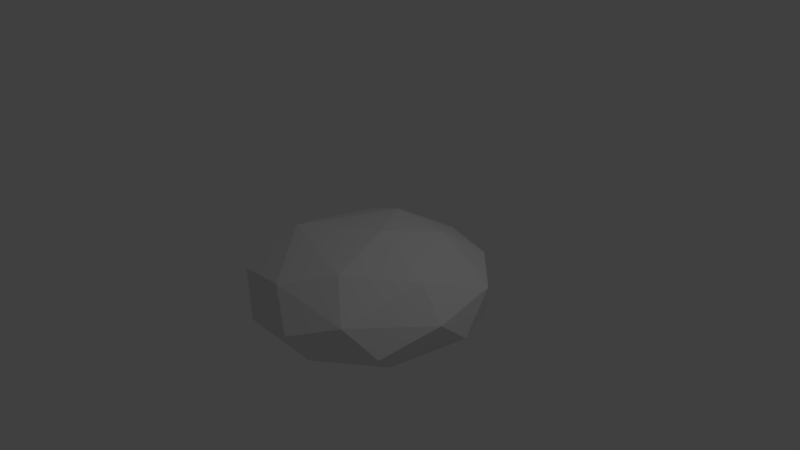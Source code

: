 # Source: donguri.blend  (saved by Blender 2.79.0; exported with 4.5.12 LTS)
import bpy
from mathutils import Matrix  # noqa: F401  (used for matrix-valued properties, if any)

bpy.ops.wm.read_factory_settings(use_empty=True)
scene = bpy.context.scene
scene.name = 'Scene'

# ---- collections
col_collection_1 = bpy.data.collections.new('Collection 1'); scene.collection.children.link(col_collection_1)

# ---- materials (node trees are filled in below, after node groups)
mat_material = bpy.data.materials.new('Material')
mat_material.alpha_threshold = 0.0
mat_material.use_transparent_shadow = False
mat_material.roughness = 0.5
mat_material.line_color = (0.0, 0.0, 0.0, 1.0)

# ---- material node trees

# ---- world
world_world = bpy.data.worlds.new('World'); scene.world = world_world
world_world.color = (0.05088, 0.05088, 0.05088)
world_world.use_sun_shadow = False
world_world.sun_shadow_jitter_overblur = 0.0
world_world.cycles.sampling_method = 'MANUAL'

# ---- cameras
cam_camera = bpy.data.cameras.new('Camera')
cam_camera.clip_end = 100.0
cam_camera.lens = 35.0
cam_camera.sensor_width = 32.0
cam_camera.sensor_height = 18.0
cam_camera.ortho_scale = 7.314
cam_camera.dof.focus_distance = 0.0
cam_camera.dof.aperture_fstop = 128.0

# ---- lights
light_lamp = bpy.data.lights.new('Lamp', 'POINT')
light_lamp.transmission_factor = 0.0
light_lamp.cutoff_distance = 30.0
light_lamp.energy = 100.0
light_lamp.shadow_buffer_clip_start = 1.001
light_lamp.shadow_soft_size = 0.1
light_lamp.shadow_maximum_resolution = 0.006
light_lamp.use_absolute_resolution = True

# ---- meshes
me_sphere = bpy.data.meshes.new('Sphere')
me_sphere.from_pydata([(-0.3613, 0.8552, 0.2414), (-0.394, 1.583, -0.5366), (-0.01522, 1.57, -0.1608), (0.7359, 1.401, -0.2026), (0.5876, 1.439, -0.6133), (1.424, 0.7028, -0.1729), (1.205, 0.9741, -0.6709), (0.5426, 0.8158, 0.2237), (0.2681, 0.555, -1.119), (1.568, -0.2719, -0.2394), (1.568, 0.1626, -0.6088), (1.178, 0.1821, -0.9233), (0.4282, -0.4898, -1.13), (1.177, -0.1947, 0.1407), (1.171, -0.7259, -0.8089), (1.282, -1.0, -0.5208), (0.9261, -1.253, -0.1472), (0.3059, -1.597, -0.3931), (0.4044, -1.347, -0.7977), (0.4708, -0.894, 0.231), (-0.1582, -1.349, 0.02735), (-0.3899, -1.571, -0.4904), (0.1713, 0.06442, 0.3779), (-1.05, -1.186, -0.1856), (-0.8364, -1.147, -0.8185), (-1.495, -0.639, -0.379), (-1.527, 0.1364, -0.6979), (-1.228, -0.3329, -0.9004), (-0.9186, -0.4463, 0.2386), (-1.038, 1.045, -0.04028), (-1.545, 0.3147, -0.1512), (-1.239, 1.004, -0.5748), (-0.5338, 0.03379, -1.143), (-0.8094, 0.9983, -0.8691), (0.1679, 1.148, -0.958)], [], [(2, 4, 1), (7, 3, 2), (7, 5, 3), (3, 5, 6), (3, 6, 4), (4, 6, 34), (6, 11, 8), (6, 10, 11), (22, 13, 7), (11, 10, 14), (22, 19, 13), (13, 16, 9), (15, 18, 14), (16, 17, 15), (17, 20, 21), (18, 21, 24), (22, 28, 19), (25, 27, 24), (28, 30, 23), (26, 32, 27), (26, 30, 31), (26, 31, 33), (22, 0, 28), (31, 29, 1), (29, 0, 2), (12, 32, 8), (0, 22, 7), (1, 4, 34), (0, 7, 2), (4, 2, 3), (34, 6, 8), (6, 5, 10), (5, 7, 13), (5, 13, 9), (8, 11, 12), (5, 9, 10), (10, 9, 15), (14, 10, 15), (11, 14, 12), (9, 16, 15), (13, 19, 16), (14, 18, 12), (15, 17, 18), (19, 20, 16), (17, 21, 18), (17, 16, 20), (18, 24, 12), (20, 19, 28), (32, 12, 24), (21, 20, 23), (20, 28, 23), (21, 23, 24), (24, 27, 32), (24, 23, 25), (25, 23, 30), (25, 26, 27), (25, 30, 26), (30, 28, 29), (29, 28, 0), (26, 33, 32), (31, 30, 29), (32, 33, 34), (8, 32, 34), (33, 31, 1), (33, 1, 34), (1, 29, 2)])
_uv = me_sphere.uv_layers.new(name='UVMap')
_uv.uv.foreach_set('vector', [1.0, 0.5, 0.0, 1.0, 0.0, 0.0, 1.0, 0.5531, 0.0, 1.0, 0.0, 0.0, 1.0, 0.6675, 0.0, 1.0, 0.0, 0.0, 0.3656, 0.0, 1.0, 1.0, 0.0, 1.0, 1.0, 0.0, 0.5427, 1.0, 0.0, 0.0, 1.0, 0.0, 0.4347, 1.0, 0.0, 0.0, 1.0, 0.0, 0.5276, 1.0, 0.0, 0.0, 0.4347, 0.0, 1.0, 1.0, 0.0, 1.0, 1.0, 0.5162, 0.0, 1.0, 0.0, 0.0, 0.0, 0.0, 1.0, 0.4103, 0.0, 1.0, 1.0, 0.4726, 0.0, 1.0, 0.0, 0.0, 1.0, 0.5897, 0.0, 1.0, 0.0, 0.0, 1.0, 0.3641, 0.0, 1.0, 0.0, 0.0, 1.0, 0.57, 0.0, 1.0, 0.0, 0.0, 0.0, 0.0, 1.0, 0.4103, 0.0, 1.0, 0.54, 0.0, 1.0, 1.0, 0.0, 1.0, 1.0, 0.3767, 0.0, 1.0, 0.0, 0.0, 1.0, 0.5898, 0.0, 1.0, 0.0, 0.0, 1.0, 0.0, 0.3662, 1.0, 0.0, 0.0, 1.0, 0.4681, 0.0, 0.5628, 0.0, 0.0, 0.0, 0.0, 1.0, 0.4102, 0.0, 1.0, 0.4966, 0.0, 1.0, 0.4103, 0.0, 1.0, 1.0, 0.5839, 0.0, 1.0, 0.0, 0.0, 0.0, 0.0, 1.0, 0.3782, 0.0, 1.0, 0.0, 0.0, 1.0, 0.4104, 0.0, 1.0, 0.7819, 0.7819, 1.0, 0.0, 1.0, 1.0, 1.0, 0.0, 1.0, 0.5005, 0.0, 0.6169, 0.4651, 0.0, 1.0, 1.0, 0.0, 1.0, 1.0, 0.0, 1.0, 1.0, 0.0, 0.5, 0.0, 0.5139, 1.0, 0.0, 1.0, 1.0, 1.0, 0.0, 1.0, 1.0, 0.0, 0.4863, 0.4893, 0.0, 1.0, 1.0, 0.0, 1.0, 0.0, 0.5651, 1.0, 0.0, 1.0, 1.0, 0.3454, 0.0, 1.0, 1.0, 0.0, 1.0, 0.0, 0.0, 1.0, 0.0, 0.5215, 1.0, 1.0, 0.0, 1.0, 1.0, 0.0, 0.5161, 0.0, 0.0, 1.0, 0.0, 0.5186, 1.0, 0.0, 0.5897, 1.0, 0.0, 1.0, 1.0, 1.0, 0.0, 1.0, 1.0, 0.0, 0.4008, 1.0, 0.0, 1.0, 1.0, 0.0, 0.4102, 1.0, 0.0, 1.0, 1.0, 0.0, 0.4103, 1.0, 0.0, 1.0, 1.0, 0.0, 0.4104, 1.0, 0.0, 1.0, 1.0, 0.0, 0.4103, 1.0, 0.0, 1.0, 1.0, 0.0, 0.4103, 1.0, 0.0, 1.0, 1.0, 0.0, 0.4103, 0.0, 0.5451, 1.0, 0.0, 1.0, 1.0, 1.0, 0.0, 1.0, 1.0, 0.0, 0.4103, 0.0, 0.5, 1.0, 0.0, 0.5735, 1.0, 0.0, 0.5, 0.5077, 0.0, 1.0, 1.0, 0.0, 0.0, 1.0, 0.0, 0.4252, 1.0, 1.0, 0.0, 1.0, 1.0, 0.0, 0.4103, 0.5817, 0.0, 1.0, 1.0, 0.0, 1.0, 1.0, 0.0, 1.0, 1.0, 0.0, 0.3545, 0.0, 0.0, 1.0, 0.0, 0.4696, 1.0, 0.0, 0.5898, 0.4351, 0.0, 1.0, 1.0, 1.0, 0.0, 1.0, 1.0, 0.0, 0.4103, 0.4932, 0.0, 1.0, 1.0, 0.0, 1.0, 0.0, 0.0, 1.0, 0.0, 0.5021, 1.0, 0.0, 0.6049, 1.0, 0.0, 1.0, 1.0, 1.0, 0.0, 1.0, 1.0, 0.0, 0.4103, 0.0, 0.5, 1.0, 0.0, 1.0, 1.0, 0.0, 0.0, 1.0, 0.0, 0.5414, 1.0, 0.0, 0.599, 1.0, 0.0, 1.0, 1.0, 0.0, 0.5897, 1.0, 0.0, 1.0, 1.0, 1.0, 0.0, 1.0, 1.0, 0.0, 0.6274, 0.0, 0.5451, 1.0, 0.0, 1.0, 1.0])
me_sphere.materials.append(mat_material)
me_sphere.use_remesh_preserve_volume = False
me_sphere.use_remesh_preserve_attributes = False
me_sphere.use_mirror_vertex_groups = False
me_sphere.update()

# ---- objects
ob_sphere = bpy.data.objects.new('Sphere', me_sphere)
ob_lamp = bpy.data.objects.new('Lamp', light_lamp)
ob_camera = bpy.data.objects.new('Camera', cam_camera)

# ---- transforms, parenting, visibility, modifiers, constraints
ob_sphere.location = (0.0, 0.0, 0.0)
ob_sphere.lineart.crease_threshold = 0.0
ob_lamp.location = (4.076, 1.005, 5.904)
ob_lamp.rotation_euler = (0.6503, 0.05522, 1.866)
ob_lamp.lock_rotations_4d = False
ob_lamp.empty_display_type = 'ARROWS'
ob_lamp.color = (0.0, 0.0, 0.0, 0.0)
ob_lamp.lineart.crease_threshold = 0.0
ob_camera.location = (7.481, -6.508, 5.344)
ob_camera.rotation_euler = (1.109, 0.0, 0.8149)
ob_camera.lock_rotations_4d = False
ob_camera.empty_display_type = 'ARROWS'
ob_camera.color = (0.0, 0.0, 0.0, 0.0)
ob_camera.display_type = 'WIRE'
ob_camera.lineart.crease_threshold = 0.0

# ---- collection membership
col_collection_1.objects.link(ob_sphere)
col_collection_1.objects.link(ob_lamp)
col_collection_1.objects.link(ob_camera)

# ---- scene / render settings (as saved in the file)
scene.camera = ob_camera
scene.frame_start = 1; scene.frame_end = 250; scene.frame_set(1)
scene.render.engine = 'BLENDER_EEVEE_NEXT'
scene.render.resolution_percentage = 50
scene.render.dither_intensity = 0.0
scene.cycles.use_denoising = False
scene.cycles.samples = 128
scene.cycles.sampling_pattern = 'TABULATED_SOBOL'
scene.cycles.use_adaptive_sampling = False
scene.cycles.use_light_tree = False
scene.cycles.blur_glossy = 0.0
scene.cycles.sample_clamp_indirect = 0.0
scene.view_settings.view_transform = 'Standard'
bpy.context.view_layer.update()
